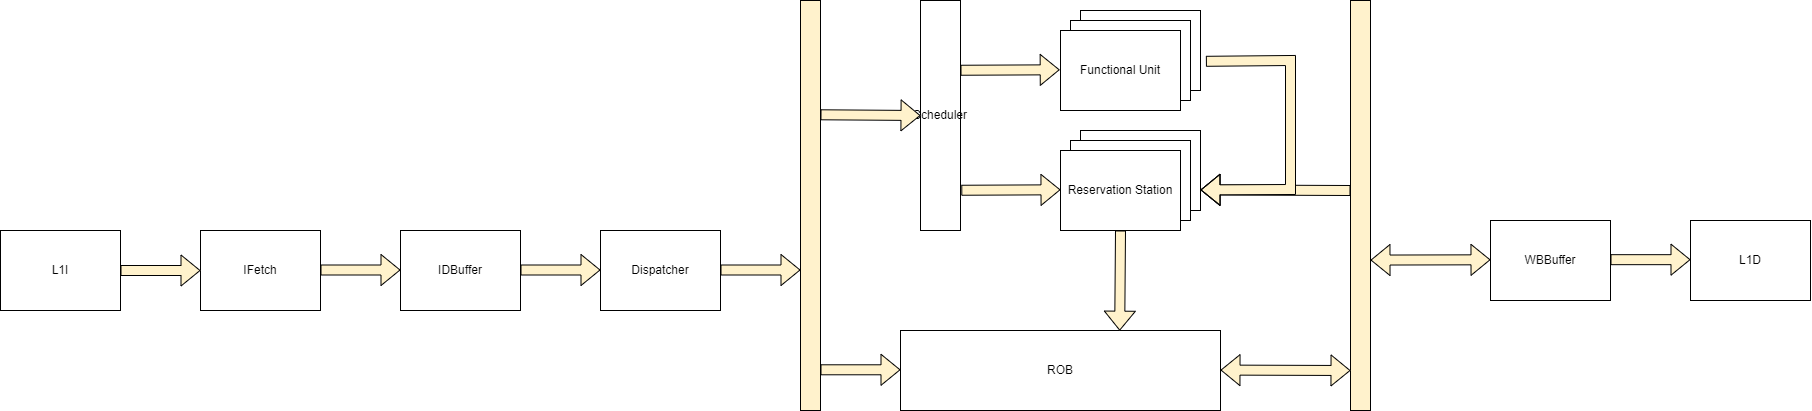

The diagram above was exported from draw.io. Its source (the exported page's mxGraphModel, read from the mxfile embedded in the PNG):
<mxGraphModel dx="2560" dy="1483" grid="1" gridSize="10" guides="1" tooltips="1" connect="1" arrows="1" fold="1" page="1" pageScale="1" pageWidth="850" pageHeight="1100" math="0" shadow="0">
  <root>
    <mxCell id="0" />
    <mxCell id="1" parent="0" />
    <mxCell id="W-zVPEi2n9Roo3rr2nh7-11" value="Functional Unit" style="rounded=0;whiteSpace=wrap;html=1;fontSize=12;" vertex="1" parent="1">
      <mxGeometry x="1390" y="510" width="120" height="80" as="geometry" />
    </mxCell>
    <mxCell id="W-zVPEi2n9Roo3rr2nh7-10" value="Functional Unit" style="rounded=0;whiteSpace=wrap;html=1;fontSize=12;" vertex="1" parent="1">
      <mxGeometry x="1380" y="520" width="120" height="80" as="geometry" />
    </mxCell>
    <mxCell id="W-zVPEi2n9Roo3rr2nh7-1" value="L1I" style="rounded=0;whiteSpace=wrap;html=1;fontSize=12;" vertex="1" parent="1">
      <mxGeometry x="310" y="610" width="120" height="80" as="geometry" />
    </mxCell>
    <mxCell id="W-zVPEi2n9Roo3rr2nh7-2" value="IFetch" style="rounded=0;whiteSpace=wrap;html=1;fontSize=12;" vertex="1" parent="1">
      <mxGeometry x="510" y="610" width="120" height="80" as="geometry" />
    </mxCell>
    <mxCell id="W-zVPEi2n9Roo3rr2nh7-3" value="IDBuffer" style="rounded=0;whiteSpace=wrap;html=1;fontSize=12;" vertex="1" parent="1">
      <mxGeometry x="710" y="610" width="120" height="80" as="geometry" />
    </mxCell>
    <mxCell id="W-zVPEi2n9Roo3rr2nh7-4" value="Dispatcher" style="rounded=0;whiteSpace=wrap;html=1;fontSize=12;" vertex="1" parent="1">
      <mxGeometry x="910" y="610" width="120" height="80" as="geometry" />
    </mxCell>
    <mxCell id="W-zVPEi2n9Roo3rr2nh7-5" value="ROB" style="rounded=0;whiteSpace=wrap;html=1;fontSize=12;" vertex="1" parent="1">
      <mxGeometry x="1210" y="710" width="320" height="80" as="geometry" />
    </mxCell>
    <mxCell id="W-zVPEi2n9Roo3rr2nh7-6" value="Scheduler" style="rounded=0;whiteSpace=wrap;html=1;fontSize=12;" vertex="1" parent="1">
      <mxGeometry x="1230" y="380" width="40" height="230" as="geometry" />
    </mxCell>
    <mxCell id="W-zVPEi2n9Roo3rr2nh7-7" value="WBBuffer" style="rounded=0;whiteSpace=wrap;html=1;fontSize=12;" vertex="1" parent="1">
      <mxGeometry x="1800" y="600" width="120" height="80" as="geometry" />
    </mxCell>
    <mxCell id="W-zVPEi2n9Roo3rr2nh7-8" value="Functional Unit" style="rounded=0;whiteSpace=wrap;html=1;fontSize=12;" vertex="1" parent="1">
      <mxGeometry x="1370" y="530" width="120" height="80" as="geometry" />
    </mxCell>
    <mxCell id="W-zVPEi2n9Roo3rr2nh7-9" value="Reservation Station" style="rounded=0;whiteSpace=wrap;html=1;fontSize=12;" vertex="1" parent="1">
      <mxGeometry x="1370" y="530" width="120" height="80" as="geometry" />
    </mxCell>
    <mxCell id="W-zVPEi2n9Roo3rr2nh7-13" value="" style="shape=flexArrow;endArrow=classic;html=1;rounded=0;fontSize=12;strokeColor=#000000;entryX=0;entryY=0.5;entryDx=0;entryDy=0;fillColor=#fff2cc;" edge="1" parent="1" target="W-zVPEi2n9Roo3rr2nh7-2">
      <mxGeometry width="50" height="50" relative="1" as="geometry">
        <mxPoint x="430" y="650" as="sourcePoint" />
        <mxPoint x="500" y="620" as="targetPoint" />
      </mxGeometry>
    </mxCell>
    <mxCell id="W-zVPEi2n9Roo3rr2nh7-14" value="" style="shape=flexArrow;endArrow=classic;html=1;rounded=0;fontSize=12;strokeColor=#000000;entryX=0;entryY=0.5;entryDx=0;entryDy=0;fillColor=#fff2cc;" edge="1" parent="1">
      <mxGeometry width="50" height="50" relative="1" as="geometry">
        <mxPoint x="630" y="649.5" as="sourcePoint" />
        <mxPoint x="710" y="649.5" as="targetPoint" />
      </mxGeometry>
    </mxCell>
    <mxCell id="W-zVPEi2n9Roo3rr2nh7-15" value="" style="shape=flexArrow;endArrow=classic;html=1;rounded=0;fontSize=12;strokeColor=#000000;entryX=0;entryY=0.5;entryDx=0;entryDy=0;fillColor=#fff2cc;" edge="1" parent="1">
      <mxGeometry width="50" height="50" relative="1" as="geometry">
        <mxPoint x="830" y="649.5" as="sourcePoint" />
        <mxPoint x="910" y="649.5" as="targetPoint" />
      </mxGeometry>
    </mxCell>
    <mxCell id="W-zVPEi2n9Roo3rr2nh7-16" value="" style="shape=flexArrow;endArrow=classic;html=1;rounded=0;fontSize=12;strokeColor=#000000;entryX=0;entryY=0.5;entryDx=0;entryDy=0;fillColor=#fff2cc;" edge="1" parent="1">
      <mxGeometry width="50" height="50" relative="1" as="geometry">
        <mxPoint x="1030" y="649.5" as="sourcePoint" />
        <mxPoint x="1110" y="649.5" as="targetPoint" />
      </mxGeometry>
    </mxCell>
    <mxCell id="W-zVPEi2n9Roo3rr2nh7-17" value="" style="rounded=0;whiteSpace=wrap;html=1;fontSize=12;fillColor=#fff2cc;strokeColor=#000000;" vertex="1" parent="1">
      <mxGeometry x="1110" y="380" width="20" height="410" as="geometry" />
    </mxCell>
    <mxCell id="W-zVPEi2n9Roo3rr2nh7-18" value="" style="shape=flexArrow;endArrow=classic;html=1;rounded=0;fontSize=12;strokeColor=#000000;entryX=0;entryY=0.5;entryDx=0;entryDy=0;fillColor=#fff2cc;" edge="1" parent="1" target="W-zVPEi2n9Roo3rr2nh7-6">
      <mxGeometry width="50" height="50" relative="1" as="geometry">
        <mxPoint x="1130" y="494.29" as="sourcePoint" />
        <mxPoint x="1210" y="494.29" as="targetPoint" />
      </mxGeometry>
    </mxCell>
    <mxCell id="W-zVPEi2n9Roo3rr2nh7-19" value="" style="shape=flexArrow;endArrow=classic;html=1;rounded=0;fontSize=12;strokeColor=#000000;entryX=0;entryY=0.5;entryDx=0;entryDy=0;fillColor=#fff2cc;" edge="1" parent="1">
      <mxGeometry width="50" height="50" relative="1" as="geometry">
        <mxPoint x="1130" y="749.29" as="sourcePoint" />
        <mxPoint x="1210" y="749.29" as="targetPoint" />
      </mxGeometry>
    </mxCell>
    <mxCell id="W-zVPEi2n9Roo3rr2nh7-20" value="" style="shape=flexArrow;endArrow=classic;html=1;rounded=0;fontSize=12;strokeColor=#000000;entryX=0;entryY=0.5;entryDx=0;entryDy=0;exitX=1.02;exitY=0.825;exitDx=0;exitDy=0;exitPerimeter=0;fillColor=#fff2cc;" edge="1" parent="1" source="W-zVPEi2n9Roo3rr2nh7-6">
      <mxGeometry width="50" height="50" relative="1" as="geometry">
        <mxPoint x="1290" y="569.29" as="sourcePoint" />
        <mxPoint x="1370" y="569.29" as="targetPoint" />
      </mxGeometry>
    </mxCell>
    <mxCell id="W-zVPEi2n9Roo3rr2nh7-21" value="" style="shape=flexArrow;endArrow=classic;html=1;rounded=0;fontSize=12;strokeColor=#000000;exitX=0.5;exitY=1;exitDx=0;exitDy=0;entryX=0.685;entryY=0.002;entryDx=0;entryDy=0;entryPerimeter=0;fillColor=#fff2cc;" edge="1" parent="1" source="W-zVPEi2n9Roo3rr2nh7-9" target="W-zVPEi2n9Roo3rr2nh7-5">
      <mxGeometry width="50" height="50" relative="1" as="geometry">
        <mxPoint x="1429.29" y="630" as="sourcePoint" />
        <mxPoint x="1429.29" y="700" as="targetPoint" />
      </mxGeometry>
    </mxCell>
    <mxCell id="W-zVPEi2n9Roo3rr2nh7-22" value="" style="rounded=0;whiteSpace=wrap;html=1;fontSize=12;fillColor=#fff2cc;strokeColor=#000000;" vertex="1" parent="1">
      <mxGeometry x="1660" y="380" width="20" height="410" as="geometry" />
    </mxCell>
    <mxCell id="W-zVPEi2n9Roo3rr2nh7-25" value="" style="shape=flexArrow;endArrow=classic;startArrow=classic;html=1;rounded=0;fontSize=12;strokeColor=#000000;fillColor=#fff2cc;" edge="1" parent="1">
      <mxGeometry width="100" height="100" relative="1" as="geometry">
        <mxPoint x="1680" y="639.5799999999999" as="sourcePoint" />
        <mxPoint x="1800" y="639.29" as="targetPoint" />
      </mxGeometry>
    </mxCell>
    <mxCell id="W-zVPEi2n9Roo3rr2nh7-26" value="" style="shape=flexArrow;endArrow=classic;startArrow=classic;html=1;rounded=0;fontSize=12;strokeColor=#000000;fillColor=#fff2cc;" edge="1" parent="1">
      <mxGeometry width="100" height="100" relative="1" as="geometry">
        <mxPoint x="1530" y="749.5799999999999" as="sourcePoint" />
        <mxPoint x="1660" y="750" as="targetPoint" />
      </mxGeometry>
    </mxCell>
    <mxCell id="W-zVPEi2n9Roo3rr2nh7-27" value="Functional Unit" style="rounded=0;whiteSpace=wrap;html=1;fontSize=12;" vertex="1" parent="1">
      <mxGeometry x="1390" y="390" width="120" height="80" as="geometry" />
    </mxCell>
    <mxCell id="W-zVPEi2n9Roo3rr2nh7-28" value="Functional Unit" style="rounded=0;whiteSpace=wrap;html=1;fontSize=12;" vertex="1" parent="1">
      <mxGeometry x="1380" y="400" width="120" height="80" as="geometry" />
    </mxCell>
    <mxCell id="W-zVPEi2n9Roo3rr2nh7-29" value="Functional Unit" style="rounded=0;whiteSpace=wrap;html=1;fontSize=12;" vertex="1" parent="1">
      <mxGeometry x="1370" y="410" width="120" height="80" as="geometry" />
    </mxCell>
    <mxCell id="W-zVPEi2n9Roo3rr2nh7-30" value="Functional Unit" style="rounded=0;whiteSpace=wrap;html=1;fontSize=12;" vertex="1" parent="1">
      <mxGeometry x="1370" y="410" width="120" height="80" as="geometry" />
    </mxCell>
    <mxCell id="W-zVPEi2n9Roo3rr2nh7-31" value="" style="shape=flexArrow;endArrow=classic;html=1;rounded=0;fontSize=12;strokeColor=#000000;entryX=0;entryY=0.5;entryDx=0;entryDy=0;exitX=1.02;exitY=0.825;exitDx=0;exitDy=0;exitPerimeter=0;fillColor=#fff2cc;" edge="1" parent="1">
      <mxGeometry width="50" height="50" relative="1" as="geometry">
        <mxPoint x="1270.0000000000002" y="449.75" as="sourcePoint" />
        <mxPoint x="1369.2" y="449.28999999999996" as="targetPoint" />
      </mxGeometry>
    </mxCell>
    <mxCell id="W-zVPEi2n9Roo3rr2nh7-32" value="" style="shape=flexArrow;endArrow=classic;html=1;rounded=0;fontSize=12;strokeColor=#000000;fillColor=#fff2cc;" edge="1" parent="1">
      <mxGeometry width="50" height="50" relative="1" as="geometry">
        <mxPoint x="1660" y="570" as="sourcePoint" />
        <mxPoint x="1510" y="569.41" as="targetPoint" />
      </mxGeometry>
    </mxCell>
    <mxCell id="W-zVPEi2n9Roo3rr2nh7-33" value="" style="shape=flexArrow;endArrow=classic;html=1;rounded=0;fontSize=12;strokeColor=#000000;exitX=1.045;exitY=0.635;exitDx=0;exitDy=0;exitPerimeter=0;fillColor=#fff2cc;" edge="1" parent="1" source="W-zVPEi2n9Roo3rr2nh7-27">
      <mxGeometry width="50" height="50" relative="1" as="geometry">
        <mxPoint x="1530" y="440" as="sourcePoint" />
        <mxPoint x="1510" y="569.41" as="targetPoint" />
        <Array as="points">
          <mxPoint x="1600" y="440" />
          <mxPoint x="1600" y="569" />
        </Array>
      </mxGeometry>
    </mxCell>
    <mxCell id="W-zVPEi2n9Roo3rr2nh7-34" value="L1D" style="rounded=0;whiteSpace=wrap;html=1;fontSize=12;" vertex="1" parent="1">
      <mxGeometry x="2000" y="600" width="120" height="80" as="geometry" />
    </mxCell>
    <mxCell id="W-zVPEi2n9Roo3rr2nh7-35" value="" style="shape=flexArrow;endArrow=classic;html=1;rounded=0;fontSize=12;strokeColor=#000000;entryX=0;entryY=0.5;entryDx=0;entryDy=0;fillColor=#fff2cc;" edge="1" parent="1">
      <mxGeometry width="50" height="50" relative="1" as="geometry">
        <mxPoint x="1920" y="639.1700000000001" as="sourcePoint" />
        <mxPoint x="2000" y="639.1700000000001" as="targetPoint" />
      </mxGeometry>
    </mxCell>
  </root>
</mxGraphModel>